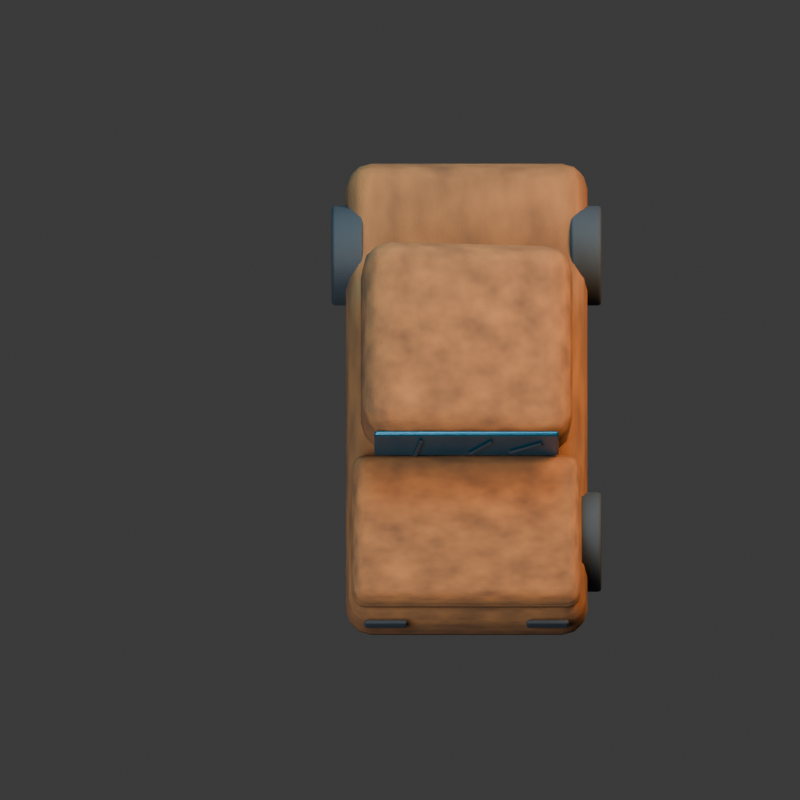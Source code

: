 # Source: rust_wreck.blend  (saved by Blender 4.3.34; exported with 4.5.12 LTS)
import bpy
from mathutils import Matrix  # noqa: F401  (used for matrix-valued properties, if any)

bpy.ops.wm.read_factory_settings(use_empty=True)
scene = bpy.context.scene
scene.name = 'Scene'

# ---- collections
col_collection = bpy.data.collections.new('Collection'); scene.collection.children.link(col_collection)

# ---- materials (node trees are filled in below, after node groups)
mat_rust = bpy.data.materials.new('rust')
mat_rust.diffuse_color = (0.12, 0.045, 0.014, 1.0)
mat_screen = bpy.data.materials.new('screen')
mat_screen.diffuse_color = (0.005, 0.055, 0.08, 1.0)
mat_rubber = bpy.data.materials.new('rubber')
mat_rubber.diffuse_color = (0.015, 0.018, 0.02, 1.0)

# ---- material node trees
mat_rust.use_nodes = True; mat_rust.node_tree.nodes.clear()
_N = mat_rust.node_tree.nodes; _L = mat_rust.node_tree.links
n0 = _N.new('ShaderNodeBsdfPrincipled'); n0.name = 'Principled BSDF'; n0.location = (10, 300)
n0.inputs[1].default_value = 0.2
n0.inputs[2].default_value = 0.94
n1 = _N.new('ShaderNodeOutputMaterial'); n1.name = 'Material Output'; n1.location = (300, 300)
n2 = _N.new('ShaderNodeTexNoise'); n2.name = 'Noise Texture'; n2.location = (0, 0)
n2.inputs[2].default_value = 95.0
n3 = _N.new('ShaderNodeBump'); n3.name = 'Bump'; n3.location = (0, 0)
n3.inputs[0].default_value = 0.15
n3.inputs[1].default_value = 0.025
n3.inputs[2].default_value = 1.0
n4 = _N.new('ShaderNodeTexNoise'); n4.name = 'Noise Texture.001'; n4.location = (0, 0)
n4.inputs[2].default_value = 7.0
n5 = _N.new('ShaderNodeValToRGB'); n5.name = 'Color Ramp'; n5.location = (0, 0)
while len(n5.color_ramp.elements) > 1: n5.color_ramp.elements.remove(n5.color_ramp.elements[-1])
n5.color_ramp.elements[0].position = 0.0; n5.color_ramp.elements[0].color = (0.035, 0.014, 0.006, 1.0)
_e = n5.color_ramp.elements.new(1.0); _e.color = (0.32, 0.11, 0.025, 1.0)
_L.new(n0.outputs[0], n1.inputs[0])
_L.new(n2.outputs[0], n3.inputs[3])
_L.new(n3.outputs[0], n0.inputs[5])
_L.new(n4.outputs[0], n5.inputs[0])
_L.new(n5.outputs[0], n0.inputs[0])
n1.is_active_output = True
mat_screen.use_nodes = True; mat_screen.node_tree.nodes.clear()
_N = mat_screen.node_tree.nodes; _L = mat_screen.node_tree.links
n0 = _N.new('ShaderNodeBsdfPrincipled'); n0.name = 'Principled BSDF'; n0.location = (10, 300)
n0.inputs[0].default_value = (0.005, 0.055, 0.08, 1.0)
n0.inputs[1].default_value = 0.4
n0.inputs[2].default_value = 0.22
n1 = _N.new('ShaderNodeOutputMaterial'); n1.name = 'Material Output'; n1.location = (300, 300)
n2 = _N.new('ShaderNodeTexNoise'); n2.name = 'Noise Texture'; n2.location = (0, 0)
n2.inputs[2].default_value = 95.0
n3 = _N.new('ShaderNodeBump'); n3.name = 'Bump'; n3.location = (0, 0)
n3.inputs[0].default_value = 0.15
n3.inputs[1].default_value = 0.025
n3.inputs[2].default_value = 1.0
_L.new(n0.outputs[0], n1.inputs[0])
_L.new(n2.outputs[0], n3.inputs[3])
_L.new(n3.outputs[0], n0.inputs[5])
n1.is_active_output = True
mat_rubber.use_nodes = True; mat_rubber.node_tree.nodes.clear()
_N = mat_rubber.node_tree.nodes; _L = mat_rubber.node_tree.links
n0 = _N.new('ShaderNodeBsdfPrincipled'); n0.name = 'Principled BSDF'; n0.location = (10, 300)
n0.inputs[0].default_value = (0.015, 0.018, 0.02, 1.0)
n0.inputs[2].default_value = 0.86
n1 = _N.new('ShaderNodeOutputMaterial'); n1.name = 'Material Output'; n1.location = (300, 300)
n2 = _N.new('ShaderNodeTexNoise'); n2.name = 'Noise Texture'; n2.location = (0, 0)
n2.inputs[2].default_value = 95.0
n3 = _N.new('ShaderNodeBump'); n3.name = 'Bump'; n3.location = (0, 0)
n3.inputs[0].default_value = 0.15
n3.inputs[1].default_value = 0.025
n3.inputs[2].default_value = 1.0
_L.new(n0.outputs[0], n1.inputs[0])
_L.new(n2.outputs[0], n3.inputs[3])
_L.new(n3.outputs[0], n0.inputs[5])
n1.is_active_output = True

# ---- world
world_world = bpy.data.worlds.new('World'); scene.world = world_world
world_world.use_nodes = True; world_world.node_tree.nodes.clear()
_N = world_world.node_tree.nodes; _L = world_world.node_tree.links
n0 = _N.new('ShaderNodeOutputWorld'); n0.name = 'World Output'; n0.location = (300, 300)
n1 = _N.new('ShaderNodeBackground'); n1.name = 'Background'; n1.location = (10, 300)
n1.inputs[0].default_value = (0.05088, 0.05088, 0.05088, 1.0)
_L.new(n1.outputs[0], n0.inputs[0])
n0.is_active_output = True
world_world.color = (0.18, 0.22, 0.28)
world_world.sun_shadow_jitter_overblur = 0.0

# ---- cameras
cam_camera_001 = bpy.data.cameras.new('Camera.001')
cam_camera_001.type = 'ORTHO'
cam_camera_001.ortho_scale = 5.63

# ---- lights
light_area = bpy.data.lights.new('Area', 'AREA')
light_area.color = (0.65, 0.82, 1.0)
light_area.energy = 1100.0
light_area.shape = 'DISK'
light_area.size = 5.0
light_area.size_y = 1.0
light_area_001 = bpy.data.lights.new('Area.001', 'AREA')
light_area_001.color = (1.0, 0.64, 0.32)
light_area_001.energy = 1300.0
light_area_001.shape = 'DISK'
light_area_001.size = 4.0
light_area_001.size_y = 1.0
light_area_002 = bpy.data.lights.new('Area.002', 'AREA')
light_area_002.color = (0.12, 0.62, 1.0)
light_area_002.energy = 700.0
light_area_002.shape = 'DISK'
light_area_002.size = 3.0
light_area_002.size_y = 1.0

# ---- meshes
me_cube_001 = bpy.data.meshes.new('Cube.001')
me_cube_001.from_pydata([(-0.85, -1.75, -0.24), (-0.85, -1.75, 0.24), (-0.85, 1.75, -0.24), (-0.85, 1.75, 0.24), (0.85, -1.75, -0.24), (0.85, -1.75, 0.24), (0.85, 1.75, -0.24), (0.85, 1.75, 0.24)], [], [(0, 1, 3, 2), (2, 3, 7, 6), (6, 7, 5, 4), (4, 5, 1, 0), (2, 6, 4, 0), (7, 3, 1, 5)])
_uv = me_cube_001.uv_layers.new(name='UVMap')
_uv.uv.foreach_set('vector', [0.375, 0.0, 0.625, 0.0, 0.625, 0.25, 0.375, 0.25, 0.375, 0.25, 0.625, 0.25, 0.625, 0.5, 0.375, 0.5, 0.375, 0.5, 0.625, 0.5, 0.625, 0.75, 0.375, 0.75, 0.375, 0.75, 0.625, 0.75, 0.625, 1.0, 0.375, 1.0, 0.125, 0.5, 0.375, 0.5, 0.375, 0.75, 0.125, 0.75, 0.625, 0.5, 0.875, 0.5, 0.875, 0.75, 0.625, 0.75])
me_cube_001.materials.append(mat_rust)
me_cube_001.update()
me_cube_002 = bpy.data.meshes.new('Cube.002')
me_cube_002.from_pydata([(-0.81, -0.57, -0.1), (-0.81, -0.57, 0.1), (-0.81, 0.57, -0.1), (-0.81, 0.57, 0.1), (0.81, -0.57, -0.1), (0.81, -0.57, 0.1), (0.81, 0.57, -0.1), (0.81, 0.57, 0.1)], [], [(0, 1, 3, 2), (2, 3, 7, 6), (6, 7, 5, 4), (4, 5, 1, 0), (2, 6, 4, 0), (7, 3, 1, 5)])
_uv = me_cube_002.uv_layers.new(name='UVMap')
_uv.uv.foreach_set('vector', [0.375, 0.0, 0.625, 0.0, 0.625, 0.25, 0.375, 0.25, 0.375, 0.25, 0.625, 0.25, 0.625, 0.5, 0.375, 0.5, 0.375, 0.5, 0.625, 0.5, 0.625, 0.75, 0.375, 0.75, 0.375, 0.75, 0.625, 0.75, 0.625, 1.0, 0.375, 1.0, 0.125, 0.5, 0.375, 0.5, 0.375, 0.75, 0.125, 0.75, 0.625, 0.5, 0.875, 0.5, 0.875, 0.75, 0.625, 0.75])
me_cube_002.materials.append(mat_rust)
me_cube_002.update()
me_cube_003 = bpy.data.meshes.new('Cube.003')
me_cube_003.from_pydata([(-0.74, -0.745, -0.325), (-0.74, -0.745, 0.325), (-0.74, 0.745, -0.325), (-0.74, 0.745, 0.325), (0.74, -0.745, -0.325), (0.74, -0.745, 0.325), (0.74, 0.745, -0.325), (0.74, 0.745, 0.325)], [], [(0, 1, 3, 2), (2, 3, 7, 6), (6, 7, 5, 4), (4, 5, 1, 0), (2, 6, 4, 0), (7, 3, 1, 5)])
_uv = me_cube_003.uv_layers.new(name='UVMap')
_uv.uv.foreach_set('vector', [0.375, 0.0, 0.625, 0.0, 0.625, 0.25, 0.375, 0.25, 0.375, 0.25, 0.625, 0.25, 0.625, 0.5, 0.375, 0.5, 0.375, 0.5, 0.625, 0.5, 0.625, 0.75, 0.375, 0.75, 0.375, 0.75, 0.625, 0.75, 0.625, 1.0, 0.375, 1.0, 0.125, 0.5, 0.375, 0.5, 0.375, 0.75, 0.125, 0.75, 0.625, 0.5, 0.875, 0.5, 0.875, 0.75, 0.625, 0.75])
me_cube_003.materials.append(mat_rust)
me_cube_003.update()
me_cube_004 = bpy.data.meshes.new('Cube.004')
me_cube_004.from_pydata([(-0.65, -0.02, -0.195), (-0.65, -0.02, 0.195), (-0.65, 0.02, -0.195), (-0.65, 0.02, 0.195), (0.65, -0.02, -0.195), (0.65, -0.02, 0.195), (0.65, 0.02, -0.195), (0.65, 0.02, 0.195)], [], [(0, 1, 3, 2), (2, 3, 7, 6), (6, 7, 5, 4), (4, 5, 1, 0), (2, 6, 4, 0), (7, 3, 1, 5)])
_uv = me_cube_004.uv_layers.new(name='UVMap')
_uv.uv.foreach_set('vector', [0.375, 0.0, 0.625, 0.0, 0.625, 0.25, 0.375, 0.25, 0.375, 0.25, 0.625, 0.25, 0.625, 0.5, 0.375, 0.5, 0.375, 0.5, 0.625, 0.5, 0.625, 0.75, 0.375, 0.75, 0.375, 0.75, 0.625, 0.75, 0.625, 1.0, 0.375, 1.0, 0.125, 0.5, 0.375, 0.5, 0.375, 0.75, 0.125, 0.75, 0.625, 0.5, 0.875, 0.5, 0.875, 0.75, 0.625, 0.75])
me_cube_004.materials.append(mat_screen)
me_cube_004.update()
me_cylinder_001 = bpy.data.meshes.new('Cylinder.001')
me_cylinder_001.from_pydata([(0.0, 0.35, -0.11), (0.0, 0.35, 0.11), (0.06828, 0.3433, -0.11), (0.06828, 0.3433, 0.11), (0.1339, 0.3234, -0.11), (0.1339, 0.3234, 0.11), (0.1944, 0.291, -0.11), (0.1944, 0.291, 0.11), (0.2475, 0.2475, -0.11), (0.2475, 0.2475, 0.11), (0.291, 0.1944, -0.11), (0.291, 0.1944, 0.11), (0.3234, 0.1339, -0.11), (0.3234, 0.1339, 0.11), (0.3433, 0.06828, -0.11), (0.3433, 0.06828, 0.11), (0.35, 0.0, -0.11), (0.35, 0.0, 0.11), (0.3433, -0.06828, -0.11), (0.3433, -0.06828, 0.11), (0.3234, -0.1339, -0.11), (0.3234, -0.1339, 0.11), (0.291, -0.1944, -0.11), (0.291, -0.1944, 0.11), (0.2475, -0.2475, -0.11), (0.2475, -0.2475, 0.11), (0.1944, -0.291, -0.11), (0.1944, -0.291, 0.11), (0.1339, -0.3234, -0.11), (0.1339, -0.3234, 0.11), (0.06828, -0.3433, -0.11), (0.06828, -0.3433, 0.11), (0.0, -0.35, -0.11), (0.0, -0.35, 0.11), (-0.06828, -0.3433, -0.11), (-0.06828, -0.3433, 0.11), (-0.1339, -0.3234, -0.11), (-0.1339, -0.3234, 0.11), (-0.1944, -0.291, -0.11), (-0.1944, -0.291, 0.11), (-0.2475, -0.2475, -0.11), (-0.2475, -0.2475, 0.11), (-0.291, -0.1944, -0.11), (-0.291, -0.1944, 0.11), (-0.3234, -0.1339, -0.11), (-0.3234, -0.1339, 0.11), (-0.3433, -0.06828, -0.11), (-0.3433, -0.06828, 0.11), (-0.35, 0.0, -0.11), (-0.35, 0.0, 0.11), (-0.3433, 0.06828, -0.11), (-0.3433, 0.06828, 0.11), (-0.3234, 0.1339, -0.11), (-0.3234, 0.1339, 0.11), (-0.291, 0.1944, -0.11), (-0.291, 0.1944, 0.11), (-0.2475, 0.2475, -0.11), (-0.2475, 0.2475, 0.11), (-0.1944, 0.291, -0.11), (-0.1944, 0.291, 0.11), (-0.1339, 0.3234, -0.11), (-0.1339, 0.3234, 0.11), (-0.06828, 0.3433, -0.11), (-0.06828, 0.3433, 0.11)], [], [(0, 1, 3, 2), (2, 3, 5, 4), (4, 5, 7, 6), (6, 7, 9, 8), (8, 9, 11, 10), (10, 11, 13, 12), (12, 13, 15, 14), (14, 15, 17, 16), (16, 17, 19, 18), (18, 19, 21, 20), (20, 21, 23, 22), (22, 23, 25, 24), (24, 25, 27, 26), (26, 27, 29, 28), (28, 29, 31, 30), (30, 31, 33, 32), (32, 33, 35, 34), (34, 35, 37, 36), (36, 37, 39, 38), (38, 39, 41, 40), (40, 41, 43, 42), (42, 43, 45, 44), (44, 45, 47, 46), (46, 47, 49, 48), (48, 49, 51, 50), (50, 51, 53, 52), (52, 53, 55, 54), (54, 55, 57, 56), (56, 57, 59, 58), (58, 59, 61, 60), (3, 1, 63, 61, 59, 57, 55, 53, 51, 49, 47, 45, 43, 41, 39, 37, 35, 33, 31, 29, 27, 25, 23, 21, 19, 17, 15, 13, 11, 9, 7, 5), (60, 61, 63, 62), (62, 63, 1, 0), (0, 2, 4, 6, 8, 10, 12, 14, 16, 18, 20, 22, 24, 26, 28, 30, 32, 34, 36, 38, 40, 42, 44, 46, 48, 50, 52, 54, 56, 58, 60, 62)])
_uv = me_cylinder_001.uv_layers.new(name='UVMap')
_uv.uv.foreach_set('vector', [1.0, 0.5, 1.0, 1.0, 0.9688, 1.0, 0.9688, 0.5, 0.9688, 0.5, 0.9688, 1.0, 0.9375, 1.0, 0.9375, 0.5, 0.9375, 0.5, 0.9375, 1.0, 0.9062, 1.0, 0.9062, 0.5, 0.9062, 0.5, 0.9062, 1.0, 0.875, 1.0, 0.875, 0.5, 0.875, 0.5, 0.875, 1.0, 0.8438, 1.0, 0.8438, 0.5, 0.8438, 0.5, 0.8438, 1.0, 0.8125, 1.0, 0.8125, 0.5, 0.8125, 0.5, 0.8125, 1.0, 0.7812, 1.0, 0.7812, 0.5, 0.7812, 0.5, 0.7812, 1.0, 0.75, 1.0, 0.75, 0.5, 0.75, 0.5, 0.75, 1.0, 0.7188, 1.0, 0.7188, 0.5, 0.7188, 0.5, 0.7188, 1.0, 0.6875, 1.0, 0.6875, 0.5, 0.6875, 0.5, 0.6875, 1.0, 0.6562, 1.0, 0.6562, 0.5, 0.6562, 0.5, 0.6562, 1.0, 0.625, 1.0, 0.625, 0.5, 0.625, 0.5, 0.625, 1.0, 0.5938, 1.0, 0.5938, 0.5, 0.5938, 0.5, 0.5938, 1.0, 0.5625, 1.0, 0.5625, 0.5, 0.5625, 0.5, 0.5625, 1.0, 0.5312, 1.0, 0.5312, 0.5, 0.5312, 0.5, 0.5312, 1.0, 0.5, 1.0, 0.5, 0.5, 0.5, 0.5, 0.5, 1.0, 0.4688, 1.0, 0.4688, 0.5, 0.4688, 0.5, 0.4688, 1.0, 0.4375, 1.0, 0.4375, 0.5, 0.4375, 0.5, 0.4375, 1.0, 0.4062, 1.0, 0.4062, 0.5, 0.4062, 0.5, 0.4062, 1.0, 0.375, 1.0, 0.375, 0.5, 0.375, 0.5, 0.375, 1.0, 0.3438, 1.0, 0.3438, 0.5, 0.3438, 0.5, 0.3438, 1.0, 0.3125, 1.0, 0.3125, 0.5, 0.3125, 0.5, 0.3125, 1.0, 0.2812, 1.0, 0.2812, 0.5, 0.2812, 0.5, 0.2812, 1.0, 0.25, 1.0, 0.25, 0.5, 0.25, 0.5, 0.25, 1.0, 0.2188, 1.0, 0.2188, 0.5, 0.2188, 0.5, 0.2188, 1.0, 0.1875, 1.0, 0.1875, 0.5, 0.1875, 0.5, 0.1875, 1.0, 0.1562, 1.0, 0.1562, 0.5, 0.1562, 0.5, 0.1562, 1.0, 0.125, 1.0, 0.125, 0.5, 0.125, 0.5, 0.125, 1.0, 0.09375, 1.0, 0.09375, 0.5, 0.09375, 0.5, 0.09375, 1.0, 0.0625, 1.0, 0.0625, 0.5, 0.2968, 0.4854, 0.25, 0.49, 0.2032, 0.4854, 0.1582, 0.4717, 0.1167, 0.4496, 0.08029, 0.4197, 0.05045, 0.3833, 0.02827, 0.3418, 0.01461, 0.2968, 0.01, 0.25, 0.01461, 0.2032, 0.02827, 0.1582, 0.05045, 0.1167, 0.08029, 0.08029, 0.1167, 0.05045, 0.1582, 0.02827, 0.2032, 0.01461, 0.25, 0.01, 0.2968, 0.01461, 0.3418, 0.02827, 0.3833, 0.05045, 0.4197, 0.08029, 0.4496, 0.1167, 0.4717, 0.1582, 0.4854, 0.2032, 0.49, 0.25, 0.4854, 0.2968, 0.4717, 0.3418, 0.4496, 0.3833, 0.4197, 0.4197, 0.3833, 0.4496, 0.3418, 0.4717, 0.0625, 0.5, 0.0625, 1.0, 0.03125, 1.0, 0.03125, 0.5, 0.03125, 0.5, 0.03125, 1.0, 0.0, 1.0, 0.0, 0.5, 0.75, 0.49, 0.7968, 0.4854, 0.8418, 0.4717, 0.8833, 0.4496, 0.9197, 0.4197, 0.9496, 0.3833, 0.9717, 0.3418, 0.9854, 0.2968, 0.99, 0.25, 0.9854, 0.2032, 0.9717, 0.1582, 0.9496, 0.1167, 0.9197, 0.08029, 0.8833, 0.05045, 0.8418, 0.02827, 0.7968, 0.01461, 0.75, 0.01, 0.7032, 0.01461, 0.6582, 0.02827, 0.6167, 0.05045, 0.5803, 0.08029, 0.5504, 0.1167, 0.5283, 0.1582, 0.5146, 0.2032, 0.51, 0.25, 0.5146, 0.2968, 0.5283, 0.3418, 0.5504, 0.3833, 0.5803, 0.4197, 0.6167, 0.4496, 0.6582, 0.4717, 0.7032, 0.4854])
me_cylinder_001.materials.append(mat_rubber)
me_cylinder_001.update()
me_cylinder_002 = bpy.data.meshes.new('Cylinder.002')
me_cylinder_002.from_pydata([(0.0, 0.35, -0.11), (0.0, 0.35, 0.11), (0.06828, 0.3433, -0.11), (0.06828, 0.3433, 0.11), (0.1339, 0.3234, -0.11), (0.1339, 0.3234, 0.11), (0.1944, 0.291, -0.11), (0.1944, 0.291, 0.11), (0.2475, 0.2475, -0.11), (0.2475, 0.2475, 0.11), (0.291, 0.1944, -0.11), (0.291, 0.1944, 0.11), (0.3234, 0.1339, -0.11), (0.3234, 0.1339, 0.11), (0.3433, 0.06828, -0.11), (0.3433, 0.06828, 0.11), (0.35, 0.0, -0.11), (0.35, 0.0, 0.11), (0.3433, -0.06828, -0.11), (0.3433, -0.06828, 0.11), (0.3234, -0.1339, -0.11), (0.3234, -0.1339, 0.11), (0.291, -0.1944, -0.11), (0.291, -0.1944, 0.11), (0.2475, -0.2475, -0.11), (0.2475, -0.2475, 0.11), (0.1944, -0.291, -0.11), (0.1944, -0.291, 0.11), (0.1339, -0.3234, -0.11), (0.1339, -0.3234, 0.11), (0.06828, -0.3433, -0.11), (0.06828, -0.3433, 0.11), (0.0, -0.35, -0.11), (0.0, -0.35, 0.11), (-0.06828, -0.3433, -0.11), (-0.06828, -0.3433, 0.11), (-0.1339, -0.3234, -0.11), (-0.1339, -0.3234, 0.11), (-0.1944, -0.291, -0.11), (-0.1944, -0.291, 0.11), (-0.2475, -0.2475, -0.11), (-0.2475, -0.2475, 0.11), (-0.291, -0.1944, -0.11), (-0.291, -0.1944, 0.11), (-0.3234, -0.1339, -0.11), (-0.3234, -0.1339, 0.11), (-0.3433, -0.06828, -0.11), (-0.3433, -0.06828, 0.11), (-0.35, 0.0, -0.11), (-0.35, 0.0, 0.11), (-0.3433, 0.06828, -0.11), (-0.3433, 0.06828, 0.11), (-0.3234, 0.1339, -0.11), (-0.3234, 0.1339, 0.11), (-0.291, 0.1944, -0.11), (-0.291, 0.1944, 0.11), (-0.2475, 0.2475, -0.11), (-0.2475, 0.2475, 0.11), (-0.1944, 0.291, -0.11), (-0.1944, 0.291, 0.11), (-0.1339, 0.3234, -0.11), (-0.1339, 0.3234, 0.11), (-0.06828, 0.3433, -0.11), (-0.06828, 0.3433, 0.11)], [], [(0, 1, 3, 2), (2, 3, 5, 4), (4, 5, 7, 6), (6, 7, 9, 8), (8, 9, 11, 10), (10, 11, 13, 12), (12, 13, 15, 14), (14, 15, 17, 16), (16, 17, 19, 18), (18, 19, 21, 20), (20, 21, 23, 22), (22, 23, 25, 24), (24, 25, 27, 26), (26, 27, 29, 28), (28, 29, 31, 30), (30, 31, 33, 32), (32, 33, 35, 34), (34, 35, 37, 36), (36, 37, 39, 38), (38, 39, 41, 40), (40, 41, 43, 42), (42, 43, 45, 44), (44, 45, 47, 46), (46, 47, 49, 48), (48, 49, 51, 50), (50, 51, 53, 52), (52, 53, 55, 54), (54, 55, 57, 56), (56, 57, 59, 58), (58, 59, 61, 60), (3, 1, 63, 61, 59, 57, 55, 53, 51, 49, 47, 45, 43, 41, 39, 37, 35, 33, 31, 29, 27, 25, 23, 21, 19, 17, 15, 13, 11, 9, 7, 5), (60, 61, 63, 62), (62, 63, 1, 0), (0, 2, 4, 6, 8, 10, 12, 14, 16, 18, 20, 22, 24, 26, 28, 30, 32, 34, 36, 38, 40, 42, 44, 46, 48, 50, 52, 54, 56, 58, 60, 62)])
_uv = me_cylinder_002.uv_layers.new(name='UVMap')
_uv.uv.foreach_set('vector', [1.0, 0.5, 1.0, 1.0, 0.9688, 1.0, 0.9688, 0.5, 0.9688, 0.5, 0.9688, 1.0, 0.9375, 1.0, 0.9375, 0.5, 0.9375, 0.5, 0.9375, 1.0, 0.9062, 1.0, 0.9062, 0.5, 0.9062, 0.5, 0.9062, 1.0, 0.875, 1.0, 0.875, 0.5, 0.875, 0.5, 0.875, 1.0, 0.8438, 1.0, 0.8438, 0.5, 0.8438, 0.5, 0.8438, 1.0, 0.8125, 1.0, 0.8125, 0.5, 0.8125, 0.5, 0.8125, 1.0, 0.7812, 1.0, 0.7812, 0.5, 0.7812, 0.5, 0.7812, 1.0, 0.75, 1.0, 0.75, 0.5, 0.75, 0.5, 0.75, 1.0, 0.7188, 1.0, 0.7188, 0.5, 0.7188, 0.5, 0.7188, 1.0, 0.6875, 1.0, 0.6875, 0.5, 0.6875, 0.5, 0.6875, 1.0, 0.6562, 1.0, 0.6562, 0.5, 0.6562, 0.5, 0.6562, 1.0, 0.625, 1.0, 0.625, 0.5, 0.625, 0.5, 0.625, 1.0, 0.5938, 1.0, 0.5938, 0.5, 0.5938, 0.5, 0.5938, 1.0, 0.5625, 1.0, 0.5625, 0.5, 0.5625, 0.5, 0.5625, 1.0, 0.5312, 1.0, 0.5312, 0.5, 0.5312, 0.5, 0.5312, 1.0, 0.5, 1.0, 0.5, 0.5, 0.5, 0.5, 0.5, 1.0, 0.4688, 1.0, 0.4688, 0.5, 0.4688, 0.5, 0.4688, 1.0, 0.4375, 1.0, 0.4375, 0.5, 0.4375, 0.5, 0.4375, 1.0, 0.4062, 1.0, 0.4062, 0.5, 0.4062, 0.5, 0.4062, 1.0, 0.375, 1.0, 0.375, 0.5, 0.375, 0.5, 0.375, 1.0, 0.3438, 1.0, 0.3438, 0.5, 0.3438, 0.5, 0.3438, 1.0, 0.3125, 1.0, 0.3125, 0.5, 0.3125, 0.5, 0.3125, 1.0, 0.2812, 1.0, 0.2812, 0.5, 0.2812, 0.5, 0.2812, 1.0, 0.25, 1.0, 0.25, 0.5, 0.25, 0.5, 0.25, 1.0, 0.2188, 1.0, 0.2188, 0.5, 0.2188, 0.5, 0.2188, 1.0, 0.1875, 1.0, 0.1875, 0.5, 0.1875, 0.5, 0.1875, 1.0, 0.1562, 1.0, 0.1562, 0.5, 0.1562, 0.5, 0.1562, 1.0, 0.125, 1.0, 0.125, 0.5, 0.125, 0.5, 0.125, 1.0, 0.09375, 1.0, 0.09375, 0.5, 0.09375, 0.5, 0.09375, 1.0, 0.0625, 1.0, 0.0625, 0.5, 0.2968, 0.4854, 0.25, 0.49, 0.2032, 0.4854, 0.1582, 0.4717, 0.1167, 0.4496, 0.08029, 0.4197, 0.05045, 0.3833, 0.02827, 0.3418, 0.01461, 0.2968, 0.01, 0.25, 0.01461, 0.2032, 0.02827, 0.1582, 0.05045, 0.1167, 0.08029, 0.08029, 0.1167, 0.05045, 0.1582, 0.02827, 0.2032, 0.01461, 0.25, 0.01, 0.2968, 0.01461, 0.3418, 0.02827, 0.3833, 0.05045, 0.4197, 0.08029, 0.4496, 0.1167, 0.4717, 0.1582, 0.4854, 0.2032, 0.49, 0.25, 0.4854, 0.2968, 0.4717, 0.3418, 0.4496, 0.3833, 0.4197, 0.4197, 0.3833, 0.4496, 0.3418, 0.4717, 0.0625, 0.5, 0.0625, 1.0, 0.03125, 1.0, 0.03125, 0.5, 0.03125, 0.5, 0.03125, 1.0, 0.0, 1.0, 0.0, 0.5, 0.75, 0.49, 0.7968, 0.4854, 0.8418, 0.4717, 0.8833, 0.4496, 0.9197, 0.4197, 0.9496, 0.3833, 0.9717, 0.3418, 0.9854, 0.2968, 0.99, 0.25, 0.9854, 0.2032, 0.9717, 0.1582, 0.9496, 0.1167, 0.9197, 0.08029, 0.8833, 0.05045, 0.8418, 0.02827, 0.7968, 0.01461, 0.75, 0.01, 0.7032, 0.01461, 0.6582, 0.02827, 0.6167, 0.05045, 0.5803, 0.08029, 0.5504, 0.1167, 0.5283, 0.1582, 0.5146, 0.2032, 0.51, 0.25, 0.5146, 0.2968, 0.5283, 0.3418, 0.5504, 0.3833, 0.5803, 0.4197, 0.6167, 0.4496, 0.6582, 0.4717, 0.7032, 0.4854])
me_cylinder_002.materials.append(mat_rubber)
me_cylinder_002.update()
me_cylinder_003 = bpy.data.meshes.new('Cylinder.003')
me_cylinder_003.from_pydata([(0.0, 0.35, -0.11), (0.0, 0.35, 0.11), (0.06828, 0.3433, -0.11), (0.06828, 0.3433, 0.11), (0.1339, 0.3234, -0.11), (0.1339, 0.3234, 0.11), (0.1944, 0.291, -0.11), (0.1944, 0.291, 0.11), (0.2475, 0.2475, -0.11), (0.2475, 0.2475, 0.11), (0.291, 0.1944, -0.11), (0.291, 0.1944, 0.11), (0.3234, 0.1339, -0.11), (0.3234, 0.1339, 0.11), (0.3433, 0.06828, -0.11), (0.3433, 0.06828, 0.11), (0.35, 0.0, -0.11), (0.35, 0.0, 0.11), (0.3433, -0.06828, -0.11), (0.3433, -0.06828, 0.11), (0.3234, -0.1339, -0.11), (0.3234, -0.1339, 0.11), (0.291, -0.1944, -0.11), (0.291, -0.1944, 0.11), (0.2475, -0.2475, -0.11), (0.2475, -0.2475, 0.11), (0.1944, -0.291, -0.11), (0.1944, -0.291, 0.11), (0.1339, -0.3234, -0.11), (0.1339, -0.3234, 0.11), (0.06828, -0.3433, -0.11), (0.06828, -0.3433, 0.11), (0.0, -0.35, -0.11), (0.0, -0.35, 0.11), (-0.06828, -0.3433, -0.11), (-0.06828, -0.3433, 0.11), (-0.1339, -0.3234, -0.11), (-0.1339, -0.3234, 0.11), (-0.1944, -0.291, -0.11), (-0.1944, -0.291, 0.11), (-0.2475, -0.2475, -0.11), (-0.2475, -0.2475, 0.11), (-0.291, -0.1944, -0.11), (-0.291, -0.1944, 0.11), (-0.3234, -0.1339, -0.11), (-0.3234, -0.1339, 0.11), (-0.3433, -0.06828, -0.11), (-0.3433, -0.06828, 0.11), (-0.35, 0.0, -0.11), (-0.35, 0.0, 0.11), (-0.3433, 0.06828, -0.11), (-0.3433, 0.06828, 0.11), (-0.3234, 0.1339, -0.11), (-0.3234, 0.1339, 0.11), (-0.291, 0.1944, -0.11), (-0.291, 0.1944, 0.11), (-0.2475, 0.2475, -0.11), (-0.2475, 0.2475, 0.11), (-0.1944, 0.291, -0.11), (-0.1944, 0.291, 0.11), (-0.1339, 0.3234, -0.11), (-0.1339, 0.3234, 0.11), (-0.06828, 0.3433, -0.11), (-0.06828, 0.3433, 0.11)], [], [(0, 1, 3, 2), (2, 3, 5, 4), (4, 5, 7, 6), (6, 7, 9, 8), (8, 9, 11, 10), (10, 11, 13, 12), (12, 13, 15, 14), (14, 15, 17, 16), (16, 17, 19, 18), (18, 19, 21, 20), (20, 21, 23, 22), (22, 23, 25, 24), (24, 25, 27, 26), (26, 27, 29, 28), (28, 29, 31, 30), (30, 31, 33, 32), (32, 33, 35, 34), (34, 35, 37, 36), (36, 37, 39, 38), (38, 39, 41, 40), (40, 41, 43, 42), (42, 43, 45, 44), (44, 45, 47, 46), (46, 47, 49, 48), (48, 49, 51, 50), (50, 51, 53, 52), (52, 53, 55, 54), (54, 55, 57, 56), (56, 57, 59, 58), (58, 59, 61, 60), (3, 1, 63, 61, 59, 57, 55, 53, 51, 49, 47, 45, 43, 41, 39, 37, 35, 33, 31, 29, 27, 25, 23, 21, 19, 17, 15, 13, 11, 9, 7, 5), (60, 61, 63, 62), (62, 63, 1, 0), (0, 2, 4, 6, 8, 10, 12, 14, 16, 18, 20, 22, 24, 26, 28, 30, 32, 34, 36, 38, 40, 42, 44, 46, 48, 50, 52, 54, 56, 58, 60, 62)])
_uv = me_cylinder_003.uv_layers.new(name='UVMap')
_uv.uv.foreach_set('vector', [1.0, 0.5, 1.0, 1.0, 0.9688, 1.0, 0.9688, 0.5, 0.9688, 0.5, 0.9688, 1.0, 0.9375, 1.0, 0.9375, 0.5, 0.9375, 0.5, 0.9375, 1.0, 0.9062, 1.0, 0.9062, 0.5, 0.9062, 0.5, 0.9062, 1.0, 0.875, 1.0, 0.875, 0.5, 0.875, 0.5, 0.875, 1.0, 0.8438, 1.0, 0.8438, 0.5, 0.8438, 0.5, 0.8438, 1.0, 0.8125, 1.0, 0.8125, 0.5, 0.8125, 0.5, 0.8125, 1.0, 0.7812, 1.0, 0.7812, 0.5, 0.7812, 0.5, 0.7812, 1.0, 0.75, 1.0, 0.75, 0.5, 0.75, 0.5, 0.75, 1.0, 0.7188, 1.0, 0.7188, 0.5, 0.7188, 0.5, 0.7188, 1.0, 0.6875, 1.0, 0.6875, 0.5, 0.6875, 0.5, 0.6875, 1.0, 0.6562, 1.0, 0.6562, 0.5, 0.6562, 0.5, 0.6562, 1.0, 0.625, 1.0, 0.625, 0.5, 0.625, 0.5, 0.625, 1.0, 0.5938, 1.0, 0.5938, 0.5, 0.5938, 0.5, 0.5938, 1.0, 0.5625, 1.0, 0.5625, 0.5, 0.5625, 0.5, 0.5625, 1.0, 0.5312, 1.0, 0.5312, 0.5, 0.5312, 0.5, 0.5312, 1.0, 0.5, 1.0, 0.5, 0.5, 0.5, 0.5, 0.5, 1.0, 0.4688, 1.0, 0.4688, 0.5, 0.4688, 0.5, 0.4688, 1.0, 0.4375, 1.0, 0.4375, 0.5, 0.4375, 0.5, 0.4375, 1.0, 0.4062, 1.0, 0.4062, 0.5, 0.4062, 0.5, 0.4062, 1.0, 0.375, 1.0, 0.375, 0.5, 0.375, 0.5, 0.375, 1.0, 0.3438, 1.0, 0.3438, 0.5, 0.3438, 0.5, 0.3438, 1.0, 0.3125, 1.0, 0.3125, 0.5, 0.3125, 0.5, 0.3125, 1.0, 0.2812, 1.0, 0.2812, 0.5, 0.2812, 0.5, 0.2812, 1.0, 0.25, 1.0, 0.25, 0.5, 0.25, 0.5, 0.25, 1.0, 0.2188, 1.0, 0.2188, 0.5, 0.2188, 0.5, 0.2188, 1.0, 0.1875, 1.0, 0.1875, 0.5, 0.1875, 0.5, 0.1875, 1.0, 0.1562, 1.0, 0.1562, 0.5, 0.1562, 0.5, 0.1562, 1.0, 0.125, 1.0, 0.125, 0.5, 0.125, 0.5, 0.125, 1.0, 0.09375, 1.0, 0.09375, 0.5, 0.09375, 0.5, 0.09375, 1.0, 0.0625, 1.0, 0.0625, 0.5, 0.2968, 0.4854, 0.25, 0.49, 0.2032, 0.4854, 0.1582, 0.4717, 0.1167, 0.4496, 0.08029, 0.4197, 0.05045, 0.3833, 0.02827, 0.3418, 0.01461, 0.2968, 0.01, 0.25, 0.01461, 0.2032, 0.02827, 0.1582, 0.05045, 0.1167, 0.08029, 0.08029, 0.1167, 0.05045, 0.1582, 0.02827, 0.2032, 0.01461, 0.25, 0.01, 0.2968, 0.01461, 0.3418, 0.02827, 0.3833, 0.05045, 0.4197, 0.08029, 0.4496, 0.1167, 0.4717, 0.1582, 0.4854, 0.2032, 0.49, 0.25, 0.4854, 0.2968, 0.4717, 0.3418, 0.4496, 0.3833, 0.4197, 0.4197, 0.3833, 0.4496, 0.3418, 0.4717, 0.0625, 0.5, 0.0625, 1.0, 0.03125, 1.0, 0.03125, 0.5, 0.03125, 0.5, 0.03125, 1.0, 0.0, 1.0, 0.0, 0.5, 0.75, 0.49, 0.7968, 0.4854, 0.8418, 0.4717, 0.8833, 0.4496, 0.9197, 0.4197, 0.9496, 0.3833, 0.9717, 0.3418, 0.9854, 0.2968, 0.99, 0.25, 0.9854, 0.2032, 0.9717, 0.1582, 0.9496, 0.1167, 0.9197, 0.08029, 0.8833, 0.05045, 0.8418, 0.02827, 0.7968, 0.01461, 0.75, 0.01, 0.7032, 0.01461, 0.6582, 0.02827, 0.6167, 0.05045, 0.5803, 0.08029, 0.5504, 0.1167, 0.5283, 0.1582, 0.5146, 0.2032, 0.51, 0.25, 0.5146, 0.2968, 0.5283, 0.3418, 0.5504, 0.3833, 0.5803, 0.4197, 0.6167, 0.4496, 0.6582, 0.4717, 0.7032, 0.4854])
me_cylinder_003.materials.append(mat_rubber)
me_cylinder_003.update()
me_cube_005 = bpy.data.meshes.new('Cube.005')
me_cube_005.from_pydata([(-0.15, -0.0175, -0.05), (-0.15, -0.0175, 0.05), (-0.15, 0.0175, -0.05), (-0.15, 0.0175, 0.05), (0.15, -0.0175, -0.05), (0.15, -0.0175, 0.05), (0.15, 0.0175, -0.05), (0.15, 0.0175, 0.05)], [], [(0, 1, 3, 2), (2, 3, 7, 6), (6, 7, 5, 4), (4, 5, 1, 0), (2, 6, 4, 0), (7, 3, 1, 5)])
_uv = me_cube_005.uv_layers.new(name='UVMap')
_uv.uv.foreach_set('vector', [0.375, 0.0, 0.625, 0.0, 0.625, 0.25, 0.375, 0.25, 0.375, 0.25, 0.625, 0.25, 0.625, 0.5, 0.375, 0.5, 0.375, 0.5, 0.625, 0.5, 0.625, 0.75, 0.375, 0.75, 0.375, 0.75, 0.625, 0.75, 0.625, 1.0, 0.375, 1.0, 0.125, 0.5, 0.375, 0.5, 0.375, 0.75, 0.125, 0.75, 0.625, 0.5, 0.875, 0.5, 0.875, 0.75, 0.625, 0.75])
me_cube_005.materials.append(mat_rubber)
me_cube_005.update()
me_cube_006 = bpy.data.meshes.new('Cube.006')
me_cube_006.from_pydata([(-0.15, -0.0175, -0.05), (-0.15, -0.0175, 0.05), (-0.15, 0.0175, -0.05), (-0.15, 0.0175, 0.05), (0.15, -0.0175, -0.05), (0.15, -0.0175, 0.05), (0.15, 0.0175, -0.05), (0.15, 0.0175, 0.05)], [], [(0, 1, 3, 2), (2, 3, 7, 6), (6, 7, 5, 4), (4, 5, 1, 0), (2, 6, 4, 0), (7, 3, 1, 5)])
_uv = me_cube_006.uv_layers.new(name='UVMap')
_uv.uv.foreach_set('vector', [0.375, 0.0, 0.625, 0.0, 0.625, 0.25, 0.375, 0.25, 0.375, 0.25, 0.625, 0.25, 0.625, 0.5, 0.375, 0.5, 0.375, 0.5, 0.625, 0.5, 0.625, 0.75, 0.375, 0.75, 0.375, 0.75, 0.625, 0.75, 0.625, 1.0, 0.375, 1.0, 0.125, 0.5, 0.375, 0.5, 0.375, 0.75, 0.125, 0.75, 0.625, 0.5, 0.875, 0.5, 0.875, 0.75, 0.625, 0.75])
me_cube_006.materials.append(mat_rubber)
me_cube_006.update()
me_cube_007 = bpy.data.meshes.new('Cube.007')
me_cube_007.from_pydata([(-0.0125, -0.006, -0.14), (-0.0125, -0.006, 0.14), (-0.0125, 0.006, -0.14), (-0.0125, 0.006, 0.14), (0.0125, -0.006, -0.14), (0.0125, -0.006, 0.14), (0.0125, 0.006, -0.14), (0.0125, 0.006, 0.14)], [], [(0, 1, 3, 2), (2, 3, 7, 6), (6, 7, 5, 4), (4, 5, 1, 0), (2, 6, 4, 0), (7, 3, 1, 5)])
_uv = me_cube_007.uv_layers.new(name='UVMap')
_uv.uv.foreach_set('vector', [0.375, 0.0, 0.625, 0.0, 0.625, 0.25, 0.375, 0.25, 0.375, 0.25, 0.625, 0.25, 0.625, 0.5, 0.375, 0.5, 0.375, 0.5, 0.625, 0.5, 0.625, 0.75, 0.375, 0.75, 0.375, 0.75, 0.625, 0.75, 0.625, 1.0, 0.375, 1.0, 0.125, 0.5, 0.375, 0.5, 0.375, 0.75, 0.125, 0.75, 0.625, 0.5, 0.875, 0.5, 0.875, 0.75, 0.625, 0.75])
me_cube_007.materials.append(mat_rubber)
me_cube_007.update()
me_cube_008 = bpy.data.meshes.new('Cube.008')
me_cube_008.from_pydata([(-0.0125, -0.006, -0.14), (-0.0125, -0.006, 0.14), (-0.0125, 0.006, -0.14), (-0.0125, 0.006, 0.14), (0.0125, -0.006, -0.14), (0.0125, -0.006, 0.14), (0.0125, 0.006, -0.14), (0.0125, 0.006, 0.14)], [], [(0, 1, 3, 2), (2, 3, 7, 6), (6, 7, 5, 4), (4, 5, 1, 0), (2, 6, 4, 0), (7, 3, 1, 5)])
_uv = me_cube_008.uv_layers.new(name='UVMap')
_uv.uv.foreach_set('vector', [0.375, 0.0, 0.625, 0.0, 0.625, 0.25, 0.375, 0.25, 0.375, 0.25, 0.625, 0.25, 0.625, 0.5, 0.375, 0.5, 0.375, 0.5, 0.625, 0.5, 0.625, 0.75, 0.375, 0.75, 0.375, 0.75, 0.625, 0.75, 0.625, 1.0, 0.375, 1.0, 0.125, 0.5, 0.375, 0.5, 0.375, 0.75, 0.125, 0.75, 0.625, 0.5, 0.875, 0.5, 0.875, 0.75, 0.625, 0.75])
me_cube_008.materials.append(mat_rubber)
me_cube_008.update()
me_cube_009 = bpy.data.meshes.new('Cube.009')
me_cube_009.from_pydata([(-0.0125, -0.006, -0.14), (-0.0125, -0.006, 0.14), (-0.0125, 0.006, -0.14), (-0.0125, 0.006, 0.14), (0.0125, -0.006, -0.14), (0.0125, -0.006, 0.14), (0.0125, 0.006, -0.14), (0.0125, 0.006, 0.14)], [], [(0, 1, 3, 2), (2, 3, 7, 6), (6, 7, 5, 4), (4, 5, 1, 0), (2, 6, 4, 0), (7, 3, 1, 5)])
_uv = me_cube_009.uv_layers.new(name='UVMap')
_uv.uv.foreach_set('vector', [0.375, 0.0, 0.625, 0.0, 0.625, 0.25, 0.375, 0.25, 0.375, 0.25, 0.625, 0.25, 0.625, 0.5, 0.375, 0.5, 0.375, 0.5, 0.625, 0.5, 0.625, 0.75, 0.375, 0.75, 0.375, 0.75, 0.625, 0.75, 0.625, 1.0, 0.375, 1.0, 0.125, 0.5, 0.375, 0.5, 0.375, 0.75, 0.125, 0.75, 0.625, 0.5, 0.875, 0.5, 0.875, 0.75, 0.625, 0.75])
me_cube_009.materials.append(mat_rubber)
me_cube_009.update()

# ---- objects
ob_proppivot = bpy.data.objects.new('PropPivot', None)
ob_camera = bpy.data.objects.new('Camera', cam_camera_001)
ob_area = bpy.data.objects.new('Area', light_area)
ob_area_001 = bpy.data.objects.new('Area.001', light_area_001)
ob_area_002 = bpy.data.objects.new('Area.002', light_area_002)
ob_car_lower = bpy.data.objects.new('car lower', me_cube_001)
ob_bonnet = bpy.data.objects.new('bonnet', me_cube_002)
ob_cabin = bpy.data.objects.new('cabin', me_cube_003)
ob_windshield = bpy.data.objects.new('windshield', me_cube_004)
ob_tire_001 = bpy.data.objects.new('tire.001', me_cylinder_001)
ob_tire_002 = bpy.data.objects.new('tire.002', me_cylinder_002)
ob_tire_003 = bpy.data.objects.new('tire.003', me_cylinder_003)
ob_headlight = bpy.data.objects.new('headlight', me_cube_005)
ob_headlight_001 = bpy.data.objects.new('headlight.001', me_cube_006)
ob_broken_glazing = bpy.data.objects.new('broken glazing', me_cube_007)
ob_broken_glazing_001 = bpy.data.objects.new('broken glazing.001', me_cube_008)
ob_broken_glazing_002 = bpy.data.objects.new('broken glazing.002', me_cube_009)

# ---- transforms, parenting, visibility, modifiers, constraints
ob_proppivot.location = (0.0, 0.0, 0.0)
ob_camera.location = (-0.4688, -4.085, 10.65)
ob_camera.rotation_euler = (0.3805, -0.0, 0.0)
ob_area.location = (-3.0, -4.0, 7.0)
ob_area.rotation_euler = (0.6557, -8.637e-08, -0.6435)
ob_area_001.location = (4.0, 2.0, 6.0)
ob_area_001.rotation_euler = (0.6827, 5.828e-08, 2.034)
ob_area_002.location = (0.0, 4.0, 5.0)
ob_area_002.rotation_euler = (0.7266, 5.808e-08, 3.142)
ob_car_lower.parent = ob_proppivot
ob_car_lower.location = (0.0, 0.0, 0.45)
_m = ob_car_lower.modifiers.new('formed edges', 'BEVEL')
_m.width = 0.18
_m.width_pct = 0.18
_m.segments = 3
_m = ob_car_lower.modifiers.new('weighted normals', 'WEIGHTED_NORMAL')
ob_bonnet.parent = ob_proppivot
ob_bonnet.location = (0.0, -1.12, 0.75)
_m = ob_bonnet.modifiers.new('formed edges', 'BEVEL')
_m.width = 0.12
_m.width_pct = 0.12
_m.segments = 3
_m = ob_bonnet.modifiers.new('weighted normals', 'WEIGHTED_NORMAL')
ob_cabin.parent = ob_proppivot
ob_cabin.location = (0.0, 0.18, 0.97)
ob_cabin.rotation_euler = (0.0, 0.07, 0.0)
ob_cabin.scale = (1.0, 1.0, 0.78)
_m = ob_cabin.modifiers.new('formed edges', 'BEVEL')
_m.width = 0.2
_m.width_pct = 0.2
_m.segments = 3
_m = ob_cabin.modifiers.new('weighted normals', 'WEIGHTED_NORMAL')
ob_windshield.parent = ob_proppivot
ob_windshield.location = (0.0, -0.56, 1.02)
_m = ob_windshield.modifiers.new('formed edges', 'BEVEL')
_m.width = 0.06
_m.width_pct = 0.06
_m.segments = 3
_m = ob_windshield.modifiers.new('weighted normals', 'WEIGHTED_NORMAL')
ob_tire_001.parent = ob_proppivot
ob_tire_001.location = (-0.84, 1.12, 0.37)
ob_tire_001.rotation_euler = (0.0, 1.571, 0.0)
_m = ob_tire_001.modifiers.new('machined rim', 'BEVEL')
_m.width = 0.025
_m.width_pct = 0.025
_m.segments = 2
_m = ob_tire_001.modifiers.new('normals', 'WEIGHTED_NORMAL')
ob_tire_002.parent = ob_proppivot
ob_tire_002.location = (0.84, -1.05, 0.37)
ob_tire_002.rotation_euler = (0.0, 1.571, 0.0)
_m = ob_tire_002.modifiers.new('machined rim', 'BEVEL')
_m.width = 0.025
_m.width_pct = 0.025
_m.segments = 2
_m = ob_tire_002.modifiers.new('normals', 'WEIGHTED_NORMAL')
ob_tire_003.parent = ob_proppivot
ob_tire_003.location = (0.84, 1.12, 0.37)
ob_tire_003.rotation_euler = (0.0, 1.571, 0.0)
_m = ob_tire_003.modifiers.new('machined rim', 'BEVEL')
_m.width = 0.025
_m.width_pct = 0.025
_m.segments = 2
_m = ob_tire_003.modifiers.new('normals', 'WEIGHTED_NORMAL')
ob_headlight.parent = ob_proppivot
ob_headlight.location = (-0.57, -1.77, 0.62)
_m = ob_headlight.modifiers.new('formed edges', 'BEVEL')
_m.width = 0.025
_m.width_pct = 0.025
_m.segments = 3
_m = ob_headlight.modifiers.new('weighted normals', 'WEIGHTED_NORMAL')
ob_headlight_001.parent = ob_proppivot
ob_headlight_001.location = (0.57, -1.77, 0.62)
_m = ob_headlight_001.modifiers.new('formed edges', 'BEVEL')
_m.width = 0.025
_m.width_pct = 0.025
_m.segments = 3
_m = ob_headlight_001.modifiers.new('weighted normals', 'WEIGHTED_NORMAL')
ob_broken_glazing.parent = ob_proppivot
ob_broken_glazing.location = (-0.34, -0.592, 1.0)
ob_broken_glazing.rotation_euler = (0.0, 0.16, 0.0)
_m = ob_broken_glazing.modifiers.new('formed edges', 'BEVEL')
_m.width = 0.002
_m.width_pct = 0.002
_m.segments = 3
_m = ob_broken_glazing.modifiers.new('weighted normals', 'WEIGHTED_NORMAL')
ob_broken_glazing_001.parent = ob_proppivot
ob_broken_glazing_001.location = (0.1, -0.592, 1.0)
ob_broken_glazing_001.rotation_euler = (0.0, 0.6, 0.0)
_m = ob_broken_glazing_001.modifiers.new('formed edges', 'BEVEL')
_m.width = 0.002
_m.width_pct = 0.002
_m.segments = 3
_m = ob_broken_glazing_001.modifiers.new('weighted normals', 'WEIGHTED_NORMAL')
ob_broken_glazing_002.parent = ob_proppivot
ob_broken_glazing_002.location = (0.42, -0.592, 1.0)
ob_broken_glazing_002.rotation_euler = (0.0, 0.92, 0.0)
_m = ob_broken_glazing_002.modifiers.new('formed edges', 'BEVEL')
_m.width = 0.002
_m.width_pct = 0.002
_m.segments = 3
_m = ob_broken_glazing_002.modifiers.new('weighted normals', 'WEIGHTED_NORMAL')

# ---- collection membership
scene.collection.objects.link(ob_proppivot)
col_collection.objects.link(ob_camera)
col_collection.objects.link(ob_area)
col_collection.objects.link(ob_area_001)
col_collection.objects.link(ob_area_002)
col_collection.objects.link(ob_car_lower)
col_collection.objects.link(ob_bonnet)
col_collection.objects.link(ob_cabin)
col_collection.objects.link(ob_windshield)
col_collection.objects.link(ob_tire_001)
col_collection.objects.link(ob_tire_002)
col_collection.objects.link(ob_tire_003)
col_collection.objects.link(ob_headlight)
col_collection.objects.link(ob_headlight_001)
col_collection.objects.link(ob_broken_glazing)
col_collection.objects.link(ob_broken_glazing_001)
col_collection.objects.link(ob_broken_glazing_002)

# ---- scene / render settings (as saved in the file)
scene.camera = ob_camera
scene.frame_start = 1; scene.frame_end = 250; scene.frame_set(1)
scene.render.engine = 'CYCLES'
scene.render.resolution_x = 512
scene.render.resolution_y = 512
scene.render.film_transparent = True
scene.cycles.use_denoising = False
scene.cycles.samples = 48
bpy.context.view_layer.update()
